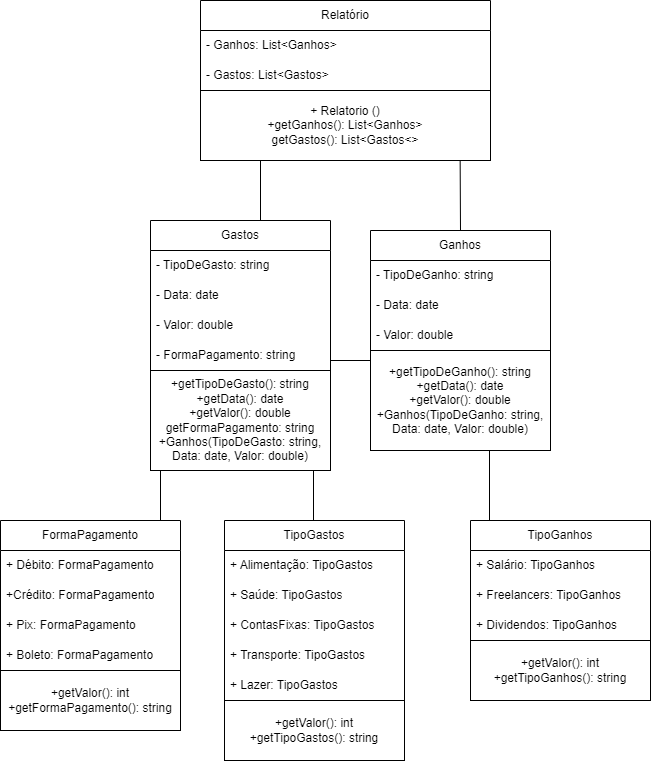

The diagram above was exported from draw.io. Its source (the exported page's mxGraphModel, read from the mxfile embedded in the PNG):
<mxGraphModel dx="1050" dy="573" grid="1" gridSize="10" guides="1" tooltips="1" connect="1" arrows="1" fold="1" page="1" pageScale="1" pageWidth="827" pageHeight="1169" math="0" shadow="0">
  <root>
    <mxCell id="0" />
    <mxCell id="1" parent="0" />
    <mxCell id="biRPWV8npDD8jEF53Wxh-1" value="Gastos" style="swimlane;fontStyle=0;childLayout=stackLayout;horizontal=1;startSize=30;horizontalStack=0;resizeParent=1;resizeParentMax=0;resizeLast=0;collapsible=1;marginBottom=0;whiteSpace=wrap;html=1;" parent="1" vertex="1">
      <mxGeometry x="250" y="430" width="180" height="150" as="geometry" />
    </mxCell>
    <mxCell id="biRPWV8npDD8jEF53Wxh-2" value="- TipoDeGasto: string" style="text;strokeColor=none;fillColor=none;align=left;verticalAlign=middle;spacingLeft=4;spacingRight=4;overflow=hidden;points=[[0,0.5],[1,0.5]];portConstraint=eastwest;rotatable=0;whiteSpace=wrap;html=1;" parent="biRPWV8npDD8jEF53Wxh-1" vertex="1">
      <mxGeometry y="30" width="180" height="30" as="geometry" />
    </mxCell>
    <mxCell id="biRPWV8npDD8jEF53Wxh-3" value="- Data: date" style="text;strokeColor=none;fillColor=none;align=left;verticalAlign=middle;spacingLeft=4;spacingRight=4;overflow=hidden;points=[[0,0.5],[1,0.5]];portConstraint=eastwest;rotatable=0;whiteSpace=wrap;html=1;" parent="biRPWV8npDD8jEF53Wxh-1" vertex="1">
      <mxGeometry y="60" width="180" height="30" as="geometry" />
    </mxCell>
    <mxCell id="biRPWV8npDD8jEF53Wxh-5" value="- Valor: double" style="text;strokeColor=none;fillColor=none;align=left;verticalAlign=middle;spacingLeft=4;spacingRight=4;overflow=hidden;points=[[0,0.5],[1,0.5]];portConstraint=eastwest;rotatable=0;whiteSpace=wrap;html=1;" parent="biRPWV8npDD8jEF53Wxh-1" vertex="1">
      <mxGeometry y="90" width="180" height="30" as="geometry" />
    </mxCell>
    <mxCell id="biRPWV8npDD8jEF53Wxh-4" value="- FormaPagamento: string" style="text;strokeColor=none;fillColor=none;align=left;verticalAlign=middle;spacingLeft=4;spacingRight=4;overflow=hidden;points=[[0,0.5],[1,0.5]];portConstraint=eastwest;rotatable=0;whiteSpace=wrap;html=1;" parent="biRPWV8npDD8jEF53Wxh-1" vertex="1">
      <mxGeometry y="120" width="180" height="30" as="geometry" />
    </mxCell>
    <mxCell id="biRPWV8npDD8jEF53Wxh-6" value="+getTipoDeGasto(): string&lt;br&gt;+getData(): date&lt;br&gt;+getValor(): double&lt;br&gt;getFormaPagamento: string&lt;br&gt;+Ganhos(TipoDeGasto: string, Data: date, Valor: double)" style="rounded=0;whiteSpace=wrap;html=1;" parent="1" vertex="1">
      <mxGeometry x="250" y="580" width="180" height="100" as="geometry" />
    </mxCell>
    <mxCell id="gZF9u4ACB_JU75LX4D_v-1" value="Ganhos" style="swimlane;fontStyle=0;childLayout=stackLayout;horizontal=1;startSize=30;horizontalStack=0;resizeParent=1;resizeParentMax=0;resizeLast=0;collapsible=1;marginBottom=0;whiteSpace=wrap;html=1;" vertex="1" parent="1">
      <mxGeometry x="470" y="440" width="180" height="120" as="geometry" />
    </mxCell>
    <mxCell id="gZF9u4ACB_JU75LX4D_v-2" value="- TipoDeGanho: string" style="text;strokeColor=none;fillColor=none;align=left;verticalAlign=middle;spacingLeft=4;spacingRight=4;overflow=hidden;points=[[0,0.5],[1,0.5]];portConstraint=eastwest;rotatable=0;whiteSpace=wrap;html=1;" vertex="1" parent="gZF9u4ACB_JU75LX4D_v-1">
      <mxGeometry y="30" width="180" height="30" as="geometry" />
    </mxCell>
    <mxCell id="gZF9u4ACB_JU75LX4D_v-3" value="- Data: date" style="text;strokeColor=none;fillColor=none;align=left;verticalAlign=middle;spacingLeft=4;spacingRight=4;overflow=hidden;points=[[0,0.5],[1,0.5]];portConstraint=eastwest;rotatable=0;whiteSpace=wrap;html=1;" vertex="1" parent="gZF9u4ACB_JU75LX4D_v-1">
      <mxGeometry y="60" width="180" height="30" as="geometry" />
    </mxCell>
    <mxCell id="gZF9u4ACB_JU75LX4D_v-4" value="- Valor: double" style="text;strokeColor=none;fillColor=none;align=left;verticalAlign=middle;spacingLeft=4;spacingRight=4;overflow=hidden;points=[[0,0.5],[1,0.5]];portConstraint=eastwest;rotatable=0;whiteSpace=wrap;html=1;" vertex="1" parent="gZF9u4ACB_JU75LX4D_v-1">
      <mxGeometry y="90" width="180" height="30" as="geometry" />
    </mxCell>
    <mxCell id="gZF9u4ACB_JU75LX4D_v-6" value="+getTipoDeGanho(): string&lt;br&gt;+getData(): date&lt;br&gt;+getValor(): double&lt;br&gt;+Ganhos(TipoDeGanho: string, Data: date, Valor: double)" style="rounded=0;whiteSpace=wrap;html=1;" vertex="1" parent="1">
      <mxGeometry x="470" y="560" width="180" height="100" as="geometry" />
    </mxCell>
    <mxCell id="gZF9u4ACB_JU75LX4D_v-7" value="" style="endArrow=none;html=1;rounded=0;" edge="1" parent="1">
      <mxGeometry width="50" height="50" relative="1" as="geometry">
        <mxPoint x="430" y="570" as="sourcePoint" />
        <mxPoint x="470" y="570" as="targetPoint" />
      </mxGeometry>
    </mxCell>
    <mxCell id="gZF9u4ACB_JU75LX4D_v-10" value="" style="endArrow=none;html=1;rounded=0;" edge="1" parent="1">
      <mxGeometry width="50" height="50" relative="1" as="geometry">
        <mxPoint x="360" y="430" as="sourcePoint" />
        <mxPoint x="360" y="350" as="targetPoint" />
      </mxGeometry>
    </mxCell>
    <mxCell id="gZF9u4ACB_JU75LX4D_v-11" value="" style="endArrow=none;html=1;rounded=0;" edge="1" parent="1">
      <mxGeometry width="50" height="50" relative="1" as="geometry">
        <mxPoint x="560" y="440" as="sourcePoint" />
        <mxPoint x="559.5" y="340" as="targetPoint" />
      </mxGeometry>
    </mxCell>
    <mxCell id="gZF9u4ACB_JU75LX4D_v-12" value="Relatório" style="swimlane;fontStyle=0;childLayout=stackLayout;horizontal=1;startSize=30;horizontalStack=0;resizeParent=1;resizeParentMax=0;resizeLast=0;collapsible=1;marginBottom=0;whiteSpace=wrap;html=1;" vertex="1" parent="1">
      <mxGeometry x="300" y="210" width="290" height="90" as="geometry" />
    </mxCell>
    <mxCell id="gZF9u4ACB_JU75LX4D_v-13" value="- Ganhos: List&amp;lt;Ganhos&amp;gt;" style="text;strokeColor=none;fillColor=none;align=left;verticalAlign=middle;spacingLeft=4;spacingRight=4;overflow=hidden;points=[[0,0.5],[1,0.5]];portConstraint=eastwest;rotatable=0;whiteSpace=wrap;html=1;" vertex="1" parent="gZF9u4ACB_JU75LX4D_v-12">
      <mxGeometry y="30" width="290" height="30" as="geometry" />
    </mxCell>
    <mxCell id="gZF9u4ACB_JU75LX4D_v-14" value="- Gastos: List&amp;lt;Gastos&amp;gt;" style="text;strokeColor=none;fillColor=none;align=left;verticalAlign=middle;spacingLeft=4;spacingRight=4;overflow=hidden;points=[[0,0.5],[1,0.5]];portConstraint=eastwest;rotatable=0;whiteSpace=wrap;html=1;" vertex="1" parent="gZF9u4ACB_JU75LX4D_v-12">
      <mxGeometry y="60" width="290" height="30" as="geometry" />
    </mxCell>
    <mxCell id="gZF9u4ACB_JU75LX4D_v-17" value="+ Relatorio ()&lt;br&gt;+getGanhos(): List&amp;lt;Ganhos&amp;gt;&lt;br&gt;getGastos(): List&amp;lt;Gastos&amp;lt;&amp;gt;" style="rounded=0;whiteSpace=wrap;html=1;" vertex="1" parent="1">
      <mxGeometry x="300" y="300" width="290" height="70" as="geometry" />
    </mxCell>
    <mxCell id="gZF9u4ACB_JU75LX4D_v-24" value="FormaPagamento" style="swimlane;fontStyle=0;childLayout=stackLayout;horizontal=1;startSize=30;horizontalStack=0;resizeParent=1;resizeParentMax=0;resizeLast=0;collapsible=1;marginBottom=0;whiteSpace=wrap;html=1;" vertex="1" parent="1">
      <mxGeometry x="100" y="730" width="180" height="150" as="geometry" />
    </mxCell>
    <mxCell id="gZF9u4ACB_JU75LX4D_v-25" value="+ Débito: FormaPagamento" style="text;strokeColor=none;fillColor=none;align=left;verticalAlign=middle;spacingLeft=4;spacingRight=4;overflow=hidden;points=[[0,0.5],[1,0.5]];portConstraint=eastwest;rotatable=0;whiteSpace=wrap;html=1;" vertex="1" parent="gZF9u4ACB_JU75LX4D_v-24">
      <mxGeometry y="30" width="180" height="30" as="geometry" />
    </mxCell>
    <mxCell id="gZF9u4ACB_JU75LX4D_v-26" value="+Crédito: FormaPagamento" style="text;strokeColor=none;fillColor=none;align=left;verticalAlign=middle;spacingLeft=4;spacingRight=4;overflow=hidden;points=[[0,0.5],[1,0.5]];portConstraint=eastwest;rotatable=0;whiteSpace=wrap;html=1;" vertex="1" parent="gZF9u4ACB_JU75LX4D_v-24">
      <mxGeometry y="60" width="180" height="30" as="geometry" />
    </mxCell>
    <mxCell id="gZF9u4ACB_JU75LX4D_v-27" value="+ Pix: FormaPagamento" style="text;strokeColor=none;fillColor=none;align=left;verticalAlign=middle;spacingLeft=4;spacingRight=4;overflow=hidden;points=[[0,0.5],[1,0.5]];portConstraint=eastwest;rotatable=0;whiteSpace=wrap;html=1;" vertex="1" parent="gZF9u4ACB_JU75LX4D_v-24">
      <mxGeometry y="90" width="180" height="30" as="geometry" />
    </mxCell>
    <mxCell id="gZF9u4ACB_JU75LX4D_v-28" value="+ Boleto: FormaPagamento" style="text;strokeColor=none;fillColor=none;align=left;verticalAlign=middle;spacingLeft=4;spacingRight=4;overflow=hidden;points=[[0,0.5],[1,0.5]];portConstraint=eastwest;rotatable=0;whiteSpace=wrap;html=1;" vertex="1" parent="gZF9u4ACB_JU75LX4D_v-24">
      <mxGeometry y="120" width="180" height="30" as="geometry" />
    </mxCell>
    <mxCell id="gZF9u4ACB_JU75LX4D_v-29" value="+getValor(): int&lt;br&gt;+getFormaPagamento(): string" style="rounded=0;whiteSpace=wrap;html=1;" vertex="1" parent="1">
      <mxGeometry x="100" y="880" width="180" height="60" as="geometry" />
    </mxCell>
    <mxCell id="gZF9u4ACB_JU75LX4D_v-30" value="TipoGastos" style="swimlane;fontStyle=0;childLayout=stackLayout;horizontal=1;startSize=30;horizontalStack=0;resizeParent=1;resizeParentMax=0;resizeLast=0;collapsible=1;marginBottom=0;whiteSpace=wrap;html=1;" vertex="1" parent="1">
      <mxGeometry x="324" y="730" width="180" height="180" as="geometry" />
    </mxCell>
    <mxCell id="gZF9u4ACB_JU75LX4D_v-31" value="+ Alimentação: TipoGastos" style="text;strokeColor=none;fillColor=none;align=left;verticalAlign=middle;spacingLeft=4;spacingRight=4;overflow=hidden;points=[[0,0.5],[1,0.5]];portConstraint=eastwest;rotatable=0;whiteSpace=wrap;html=1;" vertex="1" parent="gZF9u4ACB_JU75LX4D_v-30">
      <mxGeometry y="30" width="180" height="30" as="geometry" />
    </mxCell>
    <mxCell id="gZF9u4ACB_JU75LX4D_v-32" value="+ Saúde: TipoGastos" style="text;strokeColor=none;fillColor=none;align=left;verticalAlign=middle;spacingLeft=4;spacingRight=4;overflow=hidden;points=[[0,0.5],[1,0.5]];portConstraint=eastwest;rotatable=0;whiteSpace=wrap;html=1;" vertex="1" parent="gZF9u4ACB_JU75LX4D_v-30">
      <mxGeometry y="60" width="180" height="30" as="geometry" />
    </mxCell>
    <mxCell id="gZF9u4ACB_JU75LX4D_v-33" value="+ ContasFixas: TipoGastos" style="text;strokeColor=none;fillColor=none;align=left;verticalAlign=middle;spacingLeft=4;spacingRight=4;overflow=hidden;points=[[0,0.5],[1,0.5]];portConstraint=eastwest;rotatable=0;whiteSpace=wrap;html=1;" vertex="1" parent="gZF9u4ACB_JU75LX4D_v-30">
      <mxGeometry y="90" width="180" height="30" as="geometry" />
    </mxCell>
    <mxCell id="gZF9u4ACB_JU75LX4D_v-36" value="+ Transporte: TipoGastos" style="text;strokeColor=none;fillColor=none;align=left;verticalAlign=middle;spacingLeft=4;spacingRight=4;overflow=hidden;points=[[0,0.5],[1,0.5]];portConstraint=eastwest;rotatable=0;whiteSpace=wrap;html=1;" vertex="1" parent="gZF9u4ACB_JU75LX4D_v-30">
      <mxGeometry y="120" width="180" height="30" as="geometry" />
    </mxCell>
    <mxCell id="gZF9u4ACB_JU75LX4D_v-34" value="+ Lazer: TipoGastos" style="text;strokeColor=none;fillColor=none;align=left;verticalAlign=middle;spacingLeft=4;spacingRight=4;overflow=hidden;points=[[0,0.5],[1,0.5]];portConstraint=eastwest;rotatable=0;whiteSpace=wrap;html=1;" vertex="1" parent="gZF9u4ACB_JU75LX4D_v-30">
      <mxGeometry y="150" width="180" height="30" as="geometry" />
    </mxCell>
    <mxCell id="gZF9u4ACB_JU75LX4D_v-35" value="+getValor(): int&lt;br&gt;+getTipoGastos(): string" style="rounded=0;whiteSpace=wrap;html=1;" vertex="1" parent="1">
      <mxGeometry x="324" y="910" width="180" height="60" as="geometry" />
    </mxCell>
    <mxCell id="gZF9u4ACB_JU75LX4D_v-39" value="" style="endArrow=none;html=1;rounded=0;" edge="1" parent="1">
      <mxGeometry width="50" height="50" relative="1" as="geometry">
        <mxPoint x="260" y="730" as="sourcePoint" />
        <mxPoint x="260" y="680" as="targetPoint" />
      </mxGeometry>
    </mxCell>
    <mxCell id="gZF9u4ACB_JU75LX4D_v-40" value="" style="endArrow=none;html=1;rounded=0;" edge="1" parent="1">
      <mxGeometry width="50" height="50" relative="1" as="geometry">
        <mxPoint x="413" y="730" as="sourcePoint" />
        <mxPoint x="413" y="680" as="targetPoint" />
      </mxGeometry>
    </mxCell>
    <mxCell id="gZF9u4ACB_JU75LX4D_v-41" value="TipoGanhos" style="swimlane;fontStyle=0;childLayout=stackLayout;horizontal=1;startSize=30;horizontalStack=0;resizeParent=1;resizeParentMax=0;resizeLast=0;collapsible=1;marginBottom=0;whiteSpace=wrap;html=1;" vertex="1" parent="1">
      <mxGeometry x="570" y="730" width="180" height="120" as="geometry" />
    </mxCell>
    <mxCell id="gZF9u4ACB_JU75LX4D_v-42" value="+ Salário:&amp;nbsp;TipoGanhos" style="text;strokeColor=none;fillColor=none;align=left;verticalAlign=middle;spacingLeft=4;spacingRight=4;overflow=hidden;points=[[0,0.5],[1,0.5]];portConstraint=eastwest;rotatable=0;whiteSpace=wrap;html=1;" vertex="1" parent="gZF9u4ACB_JU75LX4D_v-41">
      <mxGeometry y="30" width="180" height="30" as="geometry" />
    </mxCell>
    <mxCell id="gZF9u4ACB_JU75LX4D_v-43" value="+ Freelancers:&amp;nbsp;TipoGanhos" style="text;strokeColor=none;fillColor=none;align=left;verticalAlign=middle;spacingLeft=4;spacingRight=4;overflow=hidden;points=[[0,0.5],[1,0.5]];portConstraint=eastwest;rotatable=0;whiteSpace=wrap;html=1;" vertex="1" parent="gZF9u4ACB_JU75LX4D_v-41">
      <mxGeometry y="60" width="180" height="30" as="geometry" />
    </mxCell>
    <mxCell id="gZF9u4ACB_JU75LX4D_v-44" value="+ Dividendos:&amp;nbsp;TipoGanhos" style="text;strokeColor=none;fillColor=none;align=left;verticalAlign=middle;spacingLeft=4;spacingRight=4;overflow=hidden;points=[[0,0.5],[1,0.5]];portConstraint=eastwest;rotatable=0;whiteSpace=wrap;html=1;" vertex="1" parent="gZF9u4ACB_JU75LX4D_v-41">
      <mxGeometry y="90" width="180" height="30" as="geometry" />
    </mxCell>
    <mxCell id="gZF9u4ACB_JU75LX4D_v-47" value="+getValor(): int&lt;br&gt;+getTipoGanhos(): string" style="rounded=0;whiteSpace=wrap;html=1;" vertex="1" parent="1">
      <mxGeometry x="570" y="850" width="180" height="60" as="geometry" />
    </mxCell>
    <mxCell id="gZF9u4ACB_JU75LX4D_v-48" value="" style="endArrow=none;html=1;rounded=0;" edge="1" parent="1">
      <mxGeometry width="50" height="50" relative="1" as="geometry">
        <mxPoint x="589" y="730" as="sourcePoint" />
        <mxPoint x="589" y="660" as="targetPoint" />
      </mxGeometry>
    </mxCell>
  </root>
</mxGraphModel>